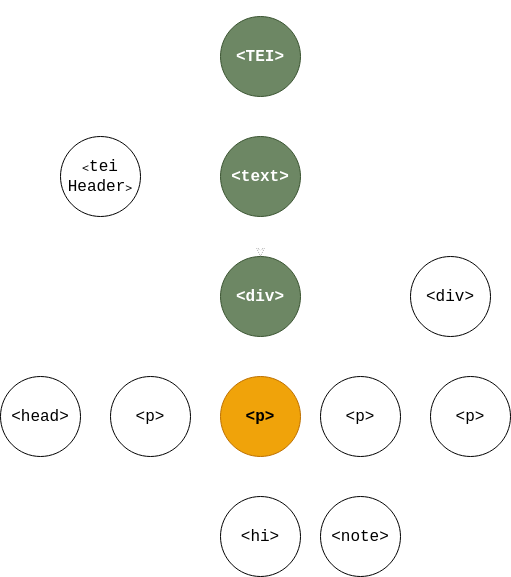

The diagram above was exported from draw.io. Its source (the exported page's mxGraphModel, read from the mxfile embedded in the PNG):
<mxGraphModel dx="1350" dy="764" grid="1" gridSize="10" guides="1" tooltips="1" connect="1" arrows="1" fold="1" page="1" pageScale="1" pageWidth="827" pageHeight="1169" background="#33001A" math="0" shadow="0">
  <root>
    <mxCell id="0" />
    <mxCell id="1" parent="0" />
    <mxCell id="L3iQIvJNdS-5ofOCHsKi-1" value="" style="rounded=1;whiteSpace=wrap;html=1;strokeColor=#FFFFFF;fillColor=none;dashed=1;rotation=90;fontColor=#ffffff;labelBorderColor=#FFFFFF;strokeWidth=2;" vertex="1" parent="1">
      <mxGeometry x="300" y="200" width="350" height="120" as="geometry" />
    </mxCell>
    <mxCell id="EPQ9g5SQ8y3oJK8nCS6z-14" style="edgeStyle=orthogonalEdgeStyle;rounded=0;orthogonalLoop=1;jettySize=auto;html=1;exitX=0.5;exitY=1;exitDx=0;exitDy=0;labelBorderColor=#FFFFFF;strokeColor=#FFFFFF;" parent="1" source="EPQ9g5SQ8y3oJK8nCS6z-1" target="EPQ9g5SQ8y3oJK8nCS6z-3" edge="1">
      <mxGeometry relative="1" as="geometry" />
    </mxCell>
    <mxCell id="EPQ9g5SQ8y3oJK8nCS6z-19" style="edgeStyle=orthogonalEdgeStyle;rounded=0;orthogonalLoop=1;jettySize=auto;html=1;exitX=0.5;exitY=1;exitDx=0;exitDy=0;labelBorderColor=#FFFFFF;strokeColor=#FFFFFF;" parent="1" source="EPQ9g5SQ8y3oJK8nCS6z-1" target="EPQ9g5SQ8y3oJK8nCS6z-2" edge="1">
      <mxGeometry relative="1" as="geometry" />
    </mxCell>
    <mxCell id="EPQ9g5SQ8y3oJK8nCS6z-1" value="&lt;b&gt;&lt;font style=&quot;font-size: 16px;&quot; face=&quot;Courier New&quot;&gt;&amp;lt;TEI&amp;gt;&lt;/font&gt;&lt;/b&gt;" style="ellipse;whiteSpace=wrap;html=1;aspect=fixed;fillColor=#6d8764;strokeColor=#3A5431;labelBorderColor=none;labelBackgroundColor=none;fontColor=#ffffff;" parent="1" vertex="1">
      <mxGeometry x="440" y="100" width="80" height="80" as="geometry" />
    </mxCell>
    <mxCell id="EPQ9g5SQ8y3oJK8nCS6z-2" value="&lt;div align=&quot;center&quot;&gt;&amp;lt;&lt;font style=&quot;font-size: 16px;&quot; face=&quot;Courier New&quot;&gt;tei&lt;/font&gt;&lt;/div&gt;&lt;div align=&quot;center&quot;&gt;&lt;font style=&quot;font-size: 16px;&quot; face=&quot;Courier New&quot;&gt;Header&lt;/font&gt;&amp;gt;&lt;/div&gt;" style="ellipse;whiteSpace=wrap;html=1;aspect=fixed;align=center;labelBorderColor=#FFFFFF;" parent="1" vertex="1">
      <mxGeometry x="280" y="220" width="80" height="80" as="geometry" />
    </mxCell>
    <mxCell id="EPQ9g5SQ8y3oJK8nCS6z-15" style="edgeStyle=orthogonalEdgeStyle;rounded=0;orthogonalLoop=1;jettySize=auto;html=1;exitX=0.5;exitY=1;exitDx=0;exitDy=0;entryX=0.5;entryY=0;entryDx=0;entryDy=0;labelBorderColor=#FFFFFF;" parent="1" source="EPQ9g5SQ8y3oJK8nCS6z-3" target="EPQ9g5SQ8y3oJK8nCS6z-5" edge="1">
      <mxGeometry relative="1" as="geometry" />
    </mxCell>
    <mxCell id="EPQ9g5SQ8y3oJK8nCS6z-18" style="edgeStyle=orthogonalEdgeStyle;rounded=0;orthogonalLoop=1;jettySize=auto;html=1;exitX=0.5;exitY=1;exitDx=0;exitDy=0;entryX=0.5;entryY=0;entryDx=0;entryDy=0;labelBorderColor=#FFFFFF;strokeColor=#FFFFFF;" parent="1" source="EPQ9g5SQ8y3oJK8nCS6z-3" target="EPQ9g5SQ8y3oJK8nCS6z-4" edge="1">
      <mxGeometry relative="1" as="geometry" />
    </mxCell>
    <mxCell id="L3iQIvJNdS-5ofOCHsKi-4" value="" style="edgeStyle=orthogonalEdgeStyle;rounded=0;orthogonalLoop=1;jettySize=auto;html=1;labelBorderColor=#FFFFFF;strokeColor=#FFFFFF;fontColor=#FFFFFF;" edge="1" parent="1" source="EPQ9g5SQ8y3oJK8nCS6z-3" target="EPQ9g5SQ8y3oJK8nCS6z-5">
      <mxGeometry relative="1" as="geometry" />
    </mxCell>
    <mxCell id="EPQ9g5SQ8y3oJK8nCS6z-3" value="&lt;b&gt;&lt;font style=&quot;font-size: 16px;&quot; face=&quot;Courier New&quot;&gt;&amp;lt;text&amp;gt;&lt;/font&gt;&lt;/b&gt;" style="ellipse;whiteSpace=wrap;html=1;aspect=fixed;fillColor=#6d8764;strokeColor=#3A5431;labelBorderColor=none;fontColor=#ffffff;" parent="1" vertex="1">
      <mxGeometry x="440" y="220" width="80" height="80" as="geometry" />
    </mxCell>
    <mxCell id="EPQ9g5SQ8y3oJK8nCS6z-4" value="&lt;font style=&quot;font-size: 16px;&quot; face=&quot;Courier New&quot;&gt;&amp;lt;div&amp;gt;&lt;/font&gt;" style="ellipse;whiteSpace=wrap;html=1;aspect=fixed;labelBorderColor=#FFFFFF;" parent="1" vertex="1">
      <mxGeometry x="630" y="340" width="80" height="80" as="geometry" />
    </mxCell>
    <mxCell id="EPQ9g5SQ8y3oJK8nCS6z-16" style="edgeStyle=orthogonalEdgeStyle;rounded=0;orthogonalLoop=1;jettySize=auto;html=1;exitX=0.5;exitY=1;exitDx=0;exitDy=0;entryX=0.5;entryY=0;entryDx=0;entryDy=0;labelBorderColor=#FFFFFF;strokeColor=#FFFFFF;" parent="1" source="EPQ9g5SQ8y3oJK8nCS6z-5" target="EPQ9g5SQ8y3oJK8nCS6z-7" edge="1">
      <mxGeometry relative="1" as="geometry" />
    </mxCell>
    <mxCell id="EPQ9g5SQ8y3oJK8nCS6z-20" style="edgeStyle=orthogonalEdgeStyle;rounded=0;orthogonalLoop=1;jettySize=auto;html=1;exitX=0.5;exitY=1;exitDx=0;exitDy=0;entryX=0.5;entryY=0;entryDx=0;entryDy=0;labelBorderColor=#FFFFFF;strokeColor=#FFFFFF;" parent="1" source="EPQ9g5SQ8y3oJK8nCS6z-5" target="EPQ9g5SQ8y3oJK8nCS6z-6" edge="1">
      <mxGeometry relative="1" as="geometry" />
    </mxCell>
    <mxCell id="EPQ9g5SQ8y3oJK8nCS6z-21" style="edgeStyle=orthogonalEdgeStyle;rounded=0;orthogonalLoop=1;jettySize=auto;html=1;exitX=0.5;exitY=1;exitDx=0;exitDy=0;entryX=0.5;entryY=0;entryDx=0;entryDy=0;labelBorderColor=#FFFFFF;strokeColor=#FFFFFF;" parent="1" source="EPQ9g5SQ8y3oJK8nCS6z-5" target="EPQ9g5SQ8y3oJK8nCS6z-8" edge="1">
      <mxGeometry relative="1" as="geometry" />
    </mxCell>
    <mxCell id="EPQ9g5SQ8y3oJK8nCS6z-22" style="edgeStyle=orthogonalEdgeStyle;rounded=0;orthogonalLoop=1;jettySize=auto;html=1;exitX=0.5;exitY=1;exitDx=0;exitDy=0;labelBorderColor=#FFFFFF;strokeColor=#FFFFFF;" parent="1" source="EPQ9g5SQ8y3oJK8nCS6z-5" target="EPQ9g5SQ8y3oJK8nCS6z-9" edge="1">
      <mxGeometry relative="1" as="geometry" />
    </mxCell>
    <mxCell id="EPQ9g5SQ8y3oJK8nCS6z-23" style="edgeStyle=orthogonalEdgeStyle;rounded=0;orthogonalLoop=1;jettySize=auto;html=1;exitX=0.5;exitY=1;exitDx=0;exitDy=0;labelBorderColor=#FFFFFF;strokeColor=#FFFFFF;" parent="1" source="EPQ9g5SQ8y3oJK8nCS6z-5" target="EPQ9g5SQ8y3oJK8nCS6z-10" edge="1">
      <mxGeometry relative="1" as="geometry" />
    </mxCell>
    <mxCell id="EPQ9g5SQ8y3oJK8nCS6z-5" value="&lt;b&gt;&lt;font style=&quot;font-size: 16px;&quot; face=&quot;Courier New&quot;&gt;&amp;lt;div&amp;gt;&lt;/font&gt;&lt;/b&gt;" style="ellipse;whiteSpace=wrap;html=1;aspect=fixed;fillColor=#6d8764;strokeColor=#3A5431;labelBorderColor=none;fontColor=#ffffff;" parent="1" vertex="1">
      <mxGeometry x="440" y="340" width="80" height="80" as="geometry" />
    </mxCell>
    <mxCell id="EPQ9g5SQ8y3oJK8nCS6z-6" value="&lt;font style=&quot;font-size: 16px;&quot; face=&quot;Courier New&quot;&gt;&amp;lt;head&amp;gt;&lt;/font&gt;" style="ellipse;whiteSpace=wrap;html=1;aspect=fixed;labelBorderColor=#FFFFFF;" parent="1" vertex="1">
      <mxGeometry x="220" y="460" width="80" height="80" as="geometry" />
    </mxCell>
    <mxCell id="EPQ9g5SQ8y3oJK8nCS6z-17" style="edgeStyle=orthogonalEdgeStyle;rounded=0;orthogonalLoop=1;jettySize=auto;html=1;exitX=0.5;exitY=1;exitDx=0;exitDy=0;labelBorderColor=#FFFFFF;strokeColor=#FFFFFF;" parent="1" source="EPQ9g5SQ8y3oJK8nCS6z-7" target="EPQ9g5SQ8y3oJK8nCS6z-12" edge="1">
      <mxGeometry relative="1" as="geometry" />
    </mxCell>
    <mxCell id="EPQ9g5SQ8y3oJK8nCS6z-24" style="edgeStyle=orthogonalEdgeStyle;rounded=0;orthogonalLoop=1;jettySize=auto;html=1;exitX=0.5;exitY=1;exitDx=0;exitDy=0;labelBorderColor=#FFFFFF;strokeColor=#FFFFFF;" parent="1" source="EPQ9g5SQ8y3oJK8nCS6z-7" target="EPQ9g5SQ8y3oJK8nCS6z-11" edge="1">
      <mxGeometry relative="1" as="geometry" />
    </mxCell>
    <mxCell id="EPQ9g5SQ8y3oJK8nCS6z-7" value="&lt;b&gt;&lt;font style=&quot;font-size: 16px;&quot; face=&quot;Courier New&quot;&gt;&amp;lt;p&amp;gt;&lt;/font&gt;&lt;/b&gt;" style="ellipse;whiteSpace=wrap;html=1;aspect=fixed;fillColor=#f0a30a;strokeColor=#BD7000;labelBorderColor=none;fontColor=#000000;" parent="1" vertex="1">
      <mxGeometry x="440" y="460" width="80" height="80" as="geometry" />
    </mxCell>
    <mxCell id="EPQ9g5SQ8y3oJK8nCS6z-8" value="&lt;font style=&quot;font-size: 16px;&quot; face=&quot;Courier New&quot;&gt;&amp;lt;p&amp;gt;&lt;/font&gt;" style="ellipse;whiteSpace=wrap;html=1;aspect=fixed;labelBorderColor=#FFFFFF;" parent="1" vertex="1">
      <mxGeometry x="330" y="460" width="80" height="80" as="geometry" />
    </mxCell>
    <mxCell id="EPQ9g5SQ8y3oJK8nCS6z-9" value="&lt;font style=&quot;font-size: 16px;&quot; face=&quot;Courier New&quot;&gt;&amp;lt;p&amp;gt;&lt;/font&gt;" style="ellipse;whiteSpace=wrap;html=1;aspect=fixed;labelBorderColor=#FFFFFF;" parent="1" vertex="1">
      <mxGeometry x="540" y="460" width="80" height="80" as="geometry" />
    </mxCell>
    <mxCell id="EPQ9g5SQ8y3oJK8nCS6z-10" value="&lt;font style=&quot;font-size: 16px;&quot; face=&quot;Courier New&quot;&gt;&amp;lt;p&amp;gt;&lt;/font&gt;" style="ellipse;whiteSpace=wrap;html=1;aspect=fixed;labelBorderColor=#FFFFFF;" parent="1" vertex="1">
      <mxGeometry x="650" y="460" width="80" height="80" as="geometry" />
    </mxCell>
    <mxCell id="EPQ9g5SQ8y3oJK8nCS6z-11" value="&lt;font style=&quot;font-size: 16px;&quot; face=&quot;Courier New&quot;&gt;&amp;lt;note&amp;gt;&lt;/font&gt;" style="ellipse;whiteSpace=wrap;html=1;aspect=fixed;labelBorderColor=#FFFFFF;" parent="1" vertex="1">
      <mxGeometry x="540" y="580" width="80" height="80" as="geometry" />
    </mxCell>
    <mxCell id="EPQ9g5SQ8y3oJK8nCS6z-12" value="&lt;font style=&quot;font-size: 16px;&quot; face=&quot;Courier New&quot;&gt;&amp;lt;hi&amp;gt;&lt;/font&gt;" style="ellipse;whiteSpace=wrap;html=1;aspect=fixed;labelBorderColor=#FFFFFF;" parent="1" vertex="1">
      <mxGeometry x="440" y="580" width="80" height="80" as="geometry" />
    </mxCell>
    <mxCell id="L3iQIvJNdS-5ofOCHsKi-3" value="" style="edgeStyle=orthogonalEdgeStyle;rounded=0;orthogonalLoop=1;jettySize=auto;html=1;fontColor=#FFFFFF;labelBorderColor=#FFFFFF;strokeColor=#FFFFFF;" edge="1" parent="1" source="L3iQIvJNdS-5ofOCHsKi-1" target="EPQ9g5SQ8y3oJK8nCS6z-5">
      <mxGeometry relative="1" as="geometry" />
    </mxCell>
    <mxCell id="L3iQIvJNdS-5ofOCHsKi-2" value="&lt;font style=&quot;font-size: 20px;&quot; face=&quot;Courier New&quot;&gt;&lt;b&gt;ancestor::&lt;/b&gt;&lt;/font&gt;" style="text;html=1;align=center;verticalAlign=middle;resizable=0;points=[];autosize=1;strokeColor=none;fillColor=none;labelBorderColor=none;fontColor=#FFFFFF;" vertex="1" parent="1">
      <mxGeometry x="550" y="160" width="140" height="40" as="geometry" />
    </mxCell>
  </root>
</mxGraphModel>